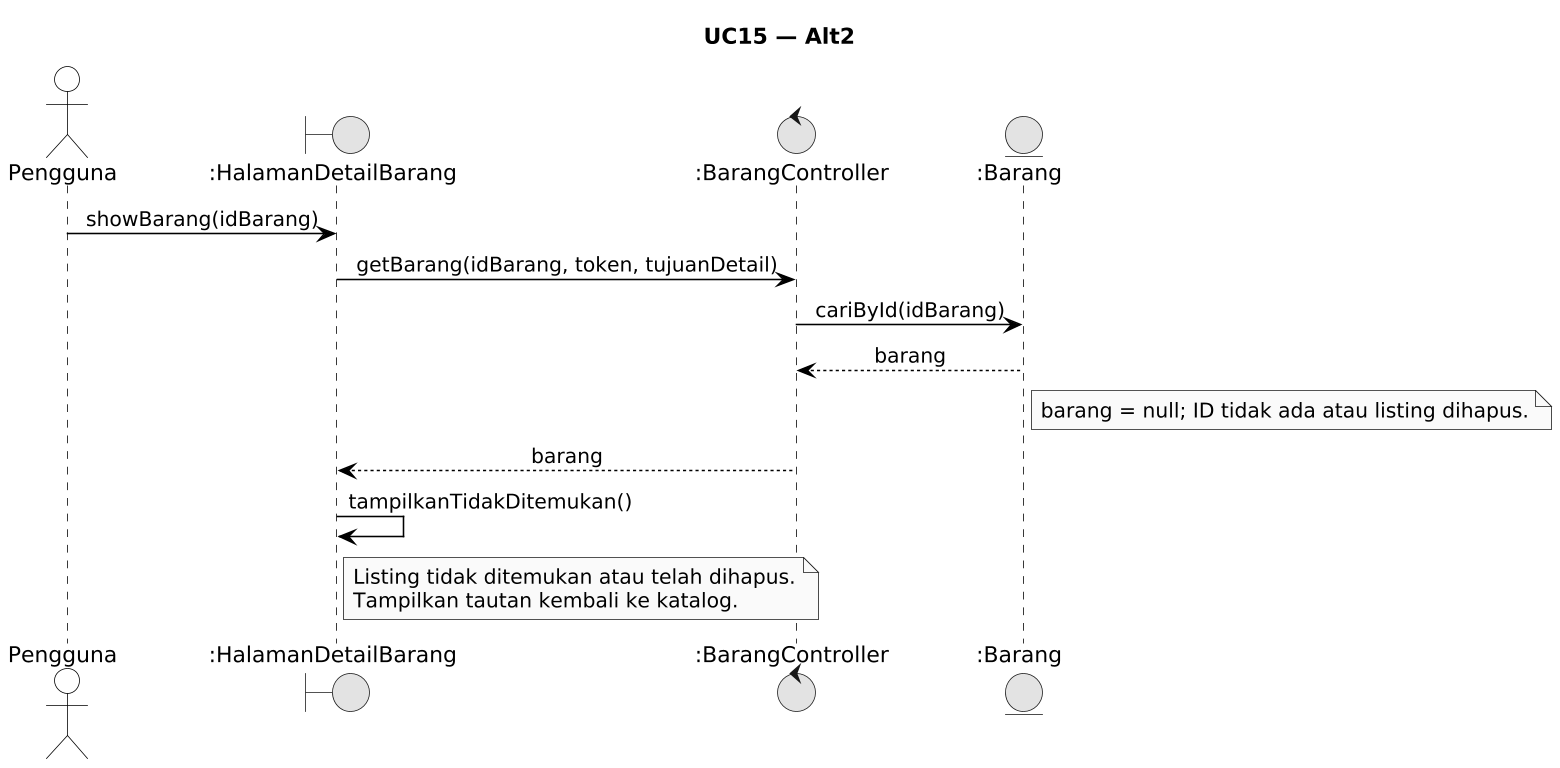

The diagram above was rendered by PlantUML. Its source (embedded in the PNG):
@startuml
!pragma layout smetana
skinparamlocked dpi 150
skinparam monochrome true
skinparam shadowing false
skinparam defaultFontName Arial
skinparam sequenceMessageAlign center
skinparam backgroundColor #FFFFFF

skinparam participant {
    BackgroundColor #FFFFFF
    BorderColor #000000
}
skinparam actor {
    BackgroundColor #FFFFFF
    BorderColor #000000
}
skinparam sequence {
    LifeLineBackgroundColor #FFFFFF
    LifeLineBorderColor #000000
    ArrowColor #000000
    ActorBorderColor #000000
    ActorBackgroundColor #FFFFFF
    GroupBorderColor #000000
    GroupBackgroundColor #FFFFFF
}


title UC15 — Alt2

actor "Pengguna" as User
boundary ":HalamanDetailBarang" as D
control ":BarangController" as C
entity ":Barang" as B

User -> D: showBarang(idBarang)
D -> C: getBarang(idBarang, token, tujuanDetail)
C -> B: cariById(idBarang)
B --> C: barang
note right of B
barang = null; ID tidak ada atau listing dihapus.
end note
C --> D: barang
D -> D: tampilkanTidakDitemukan()
note right of D
Listing tidak ditemukan atau telah dihapus.
Tampilkan tautan kembali ke katalog.
end note
@enduml